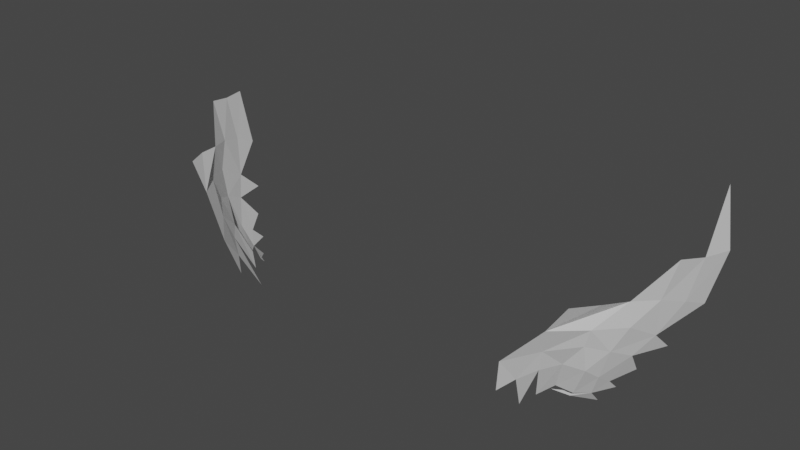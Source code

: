 # Source: SphenoidBone.blend  (saved by Blender 2.90.8; exported with 4.5.12 LTS)
import bpy
from mathutils import Matrix  # noqa: F401  (used for matrix-valued properties, if any)

bpy.ops.wm.read_factory_settings(use_empty=True)
scene = bpy.context.scene
scene.name = 'Scene'

# ---- materials (node trees are filled in below, after node groups)
mat_default_obj_003 = bpy.data.materials.new('Default OBJ.003')
mat_default_obj_003.use_transparent_shadow = False

# ---- material node trees
mat_default_obj_003.use_nodes = True; mat_default_obj_003.node_tree.nodes.clear()
_N = mat_default_obj_003.node_tree.nodes; _L = mat_default_obj_003.node_tree.links
n0 = _N.new('ShaderNodeBsdfPrincipled'); n0.name = 'Principled BSDF'; n0.location = (10, 300)
n0.distribution = 'GGX'
n0.subsurface_method = 'BURLEY'
n0.inputs[3].default_value = 1.45
n0.inputs[27].default_value = (0.0, 0.0, 0.0, 1.0)
n0.inputs[28].default_value = 1.0
n1 = _N.new('ShaderNodeOutputMaterial'); n1.name = 'Material Output'; n1.location = (320, 270)
_L.new(n0.outputs[0], n1.inputs[0])
n1.is_active_output = True

# ---- world
world_world = bpy.data.worlds.new('World'); scene.world = world_world
world_world.use_nodes = True; world_world.node_tree.nodes.clear()
_N = world_world.node_tree.nodes; _L = world_world.node_tree.links
n0 = _N.new('ShaderNodeOutputWorld'); n0.name = 'World Output'; n0.location = (300, 300)
n1 = _N.new('ShaderNodeBackground'); n1.name = 'Background'; n1.location = (10, 300)
n1.inputs[0].default_value = (0.05088, 0.05088, 0.05088, 1.0)
_L.new(n1.outputs[0], n0.inputs[0])
n0.is_active_output = True
world_world.color = (0.05088, 0.05088, 0.05088)
world_world.use_sun_shadow = False
world_world.sun_shadow_jitter_overblur = 0.0

# ---- meshes
me_mainskeleton_018 = bpy.data.meshes.new('mainSkeleton.018')
me_mainskeleton_018.from_pydata([(-0.4498, 14.86, -0.4543), (-0.6058, 14.75, -0.3566), (-0.6898, 14.34, -0.5642), (-4.569, 15.36, -0.5644), (-4.767, 15.6, -0.7984), (-4.761, 15.32, -0.8625), (-4.634, 15.06, -0.8046), (0.3831, 15.45, -1.32), (0.4366, 15.33, -1.587), (0.5868, 15.89, -1.581), (0.5014, 15.91, -1.311), (0.3831, 15.45, -1.32), (0.5868, 15.89, -1.581), (0.2245, 14.89, -1.437), (0.2196, 15.12, -1.186), (0.09168, 14.93, -1.051), (-4.016, 14.75, -0.3566), (-3.884, 14.63, -0.2592), (-3.975, 15.02, -0.1512), (-4.426, 14.48, -0.9364), (-4.537, 14.6, -1.033), (-4.532, 14.46, -1.177), (0.2873, 15.55, -1.054), (0.1389, 15.32, -0.8625), (0.2196, 15.12, -1.186), (0.2196, 15.12, -1.186), (0.3831, 15.45, -1.32), (0.2873, 15.55, -1.054), (-0.08472, 14.6, -1.033), (0.05033, 14.67, -1.251), (0.09168, 14.93, -1.051), (0.09168, 14.93, -1.051), (-0.1044, 14.72, -0.8654), (-0.08472, 14.6, -1.033), (-4.016, 14.75, -0.3566), (-4.172, 14.86, -0.4543), (-3.932, 14.34, -0.5642), (-4.256, 14.41, -0.8691), (-4.108, 14.46, -0.7868), (-4.426, 14.48, -0.9364), (-0.1044, 14.72, -0.8654), (-0.3041, 14.5, -0.8096), (-0.1956, 14.48, -0.9364), (-0.647, 15.02, -0.1512), (-0.7378, 14.63, -0.2592), (-0.6058, 14.75, -0.3566), (-0.1044, 14.72, -0.8654), (0.09168, 14.93, -1.051), (0.0117, 15.06, -0.8046), (0.0117, 15.06, -0.8046), (-0.1482, 14.85, -0.7052), (-0.1044, 14.72, -0.8654), (0.0117, 15.06, -0.8046), (0.1389, 15.32, -0.8625), (-0.05302, 15.36, -0.5644), (-0.05302, 15.36, -0.5644), (-0.1202, 15.16, -0.5965), (0.0117, 15.06, -0.8046), (-4.239, 15.11, -0.3827), (-4.502, 15.16, -0.5965), (-4.315, 14.91, -0.5934), (-4.315, 14.91, -0.5934), (-4.172, 14.86, -0.4543), (-4.239, 15.11, -0.3827), (-4.474, 14.85, -0.7052), (-4.196, 14.58, -0.7093), (-4.315, 14.91, -0.5934), (-4.634, 15.06, -0.8046), (-4.761, 15.32, -0.8625), (-4.841, 15.12, -1.186), (-4.714, 14.93, -1.051), (-4.634, 15.06, -0.8046), (-4.841, 15.12, -1.186), (-4.325, 15.4, -0.2644), (-4.66, 15.65, -0.5277), (-4.767, 15.6, -0.7984), (-5.123, 15.91, -1.311), (-5.005, 15.45, -1.32), (-4.909, 15.55, -1.054), (-5.123, 15.91, -1.311), (-4.909, 15.55, -1.054), (-5.037, 15.97, -1.047), (0.2196, 15.12, -1.186), (0.1389, 15.32, -0.8625), (0.0117, 15.06, -0.8046), (0.2196, 15.12, -1.186), (0.0117, 15.06, -0.8046), (0.09168, 14.93, -1.051), (-0.09019, 14.46, -1.177), (-0.08472, 14.6, -1.033), (-0.1956, 14.48, -0.9364), (-0.3825, 15.11, -0.3827), (-0.647, 15.02, -0.1512), (-0.6058, 14.75, -0.3566), (-0.3825, 15.11, -0.3827), (-0.6058, 14.75, -0.3566), (-0.4498, 14.86, -0.4543), (-4.841, 15.12, -1.186), (-4.761, 15.32, -0.8625), (-4.909, 15.55, -1.054), (-4.909, 15.55, -1.054), (-5.005, 15.45, -1.32), (-4.841, 15.12, -1.186), (-4.315, 14.91, -0.5934), (-4.502, 15.16, -0.5965), (-4.634, 15.06, -0.8046), (-4.318, 14.5, -0.8096), (-4.196, 14.58, -0.7093), (-4.474, 14.85, -0.7052), (-4.196, 14.58, -0.7093), (-4.062, 14.47, -0.6191), (-4.315, 14.91, -0.5934), (-4.426, 14.48, -0.9364), (-4.424, 14.33, -1.069), (-4.256, 14.41, -0.8691), (-4.634, 15.06, -0.8046), (-4.714, 14.93, -1.051), (-4.518, 14.72, -0.8654), (-4.518, 14.72, -0.8654), (-4.474, 14.85, -0.7052), (-4.634, 15.06, -0.8046), (-4.513, 15.68, -0.2751), (-4.66, 15.65, -0.5277), (-4.325, 15.4, -0.2644), (-5.209, 15.89, -1.581), (-5.059, 15.33, -1.587), (-5.005, 15.45, -1.32), (-5.209, 15.89, -1.581), (-5.005, 15.45, -1.32), (-5.123, 15.91, -1.311), (-0.3825, 15.11, -0.3827), (-0.2968, 15.4, -0.2644), (-0.647, 15.02, -0.1512), (-0.1956, 14.48, -0.9364), (-0.5139, 14.46, -0.7868), (-0.3663, 14.41, -0.8691), (0.1455, 15.6, -0.7984), (-0.05302, 15.36, -0.5644), (0.1389, 15.32, -0.8625), (0.1389, 15.32, -0.8625), (0.2873, 15.55, -1.054), (0.1455, 15.6, -0.7984), (-3.975, 15.02, -0.1512), (-4.325, 15.4, -0.2644), (-4.239, 15.11, -0.3827), (-0.05302, 15.36, -0.5644), (-0.2968, 15.4, -0.2644), (-0.3825, 15.11, -0.3827), (-0.05302, 15.36, -0.5644), (-0.3825, 15.11, -0.3827), (-0.1202, 15.16, -0.5965), (-0.4498, 14.86, -0.4543), (-0.56, 14.47, -0.6191), (-0.3067, 14.91, -0.5934), (-0.1202, 15.16, -0.5965), (-0.3067, 14.91, -0.5934), (-0.1482, 14.85, -0.7052), (0.1455, 15.6, -0.7984), (0.03771, 15.65, -0.5277), (-0.2968, 15.4, -0.2644), (-0.1482, 14.85, -0.7052), (0.0117, 15.06, -0.8046), (-0.1202, 15.16, -0.5965), (-4.016, 14.75, -0.3566), (-3.975, 15.02, -0.1512), (-4.239, 15.11, -0.3827), (-4.172, 14.86, -0.4543), (-4.016, 14.75, -0.3566), (-4.239, 15.11, -0.3827), (-4.315, 14.91, -0.5934), (-4.062, 14.47, -0.6191), (-4.172, 14.86, -0.4543), (-4.767, 15.6, -0.7984), (-4.909, 15.55, -1.054), (-4.761, 15.32, -0.8625), (-5.037, 15.97, -1.047), (-4.909, 15.55, -1.054), (-4.767, 15.6, -0.7984), (-0.1044, 14.72, -0.8654), (-0.1956, 14.48, -0.9364), (-0.08472, 14.6, -1.033), (0.4366, 15.33, -1.587), (0.3831, 15.45, -1.32), (0.2196, 15.12, -1.186), (0.1455, 15.6, -0.7984), (0.2873, 15.55, -1.054), (0.4153, 15.97, -1.047), (-0.2968, 15.4, -0.2644), (0.03771, 15.65, -0.5277), (-0.1093, 15.68, -0.2751), (-0.3663, 14.41, -0.8691), (-0.1976, 14.33, -1.069), (-0.1956, 14.48, -0.9364), (-0.3067, 14.91, -0.5934), (-0.56, 14.47, -0.6191), (-0.4262, 14.58, -0.7093), (-4.426, 14.48, -0.9364), (-4.318, 14.5, -0.8096), (-4.518, 14.72, -0.8654), (-4.634, 15.06, -0.8046), (-4.502, 15.16, -0.5965), (-4.569, 15.36, -0.5644), (-4.474, 14.85, -0.7052), (-4.518, 14.72, -0.8654), (-4.318, 14.5, -0.8096), (-4.474, 14.85, -0.7052), (-4.315, 14.91, -0.5934), (-4.634, 15.06, -0.8046), (-0.1482, 14.85, -0.7052), (-0.4262, 14.58, -0.7093), (-0.3041, 14.5, -0.8096), (-0.2968, 15.4, -0.2644), (-0.05302, 15.36, -0.5644), (0.1455, 15.6, -0.7984), (0.2873, 15.55, -1.054), (0.3831, 15.45, -1.32), (0.5014, 15.91, -1.311), (0.4153, 15.97, -1.047), (0.2873, 15.55, -1.054), (0.5014, 15.91, -1.311), (0.5976, 16.57, -1.352), (0.5014, 15.91, -1.311), (0.5868, 15.89, -1.581), (-0.3041, 14.5, -0.8096), (-0.1044, 14.72, -0.8654), (-0.1482, 14.85, -0.7052), (-4.325, 15.4, -0.2644), (-4.767, 15.6, -0.7984), (-4.569, 15.36, -0.5644), (-4.714, 14.93, -1.051), (-4.672, 14.67, -1.251), (-4.537, 14.6, -1.033), (-4.537, 14.6, -1.033), (-4.518, 14.72, -0.8654), (-4.714, 14.93, -1.051), (-4.239, 15.11, -0.3827), (-4.325, 15.4, -0.2644), (-4.569, 15.36, -0.5644), (-4.502, 15.16, -0.5965), (-4.239, 15.11, -0.3827), (-4.569, 15.36, -0.5644), (-4.714, 14.93, -1.051), (-4.841, 15.12, -1.186), (-4.846, 14.89, -1.437), (-4.518, 14.72, -0.8654), (-4.537, 14.6, -1.033), (-4.426, 14.48, -0.9364), (-4.841, 15.12, -1.186), (-5.005, 15.45, -1.32), (-5.059, 15.33, -1.587), (-0.3067, 14.91, -0.5934), (-0.4262, 14.58, -0.7093), (-0.1482, 14.85, -0.7052), (-0.3067, 14.91, -0.5934), (-0.1202, 15.16, -0.5965), (-0.3825, 15.11, -0.3827), (-0.3825, 15.11, -0.3827), (-0.4498, 14.86, -0.4543), (-0.3067, 14.91, -0.5934)], [], [(0, 1, 2), (3, 4, 5), (3, 5, 6), (7, 8, 9), (10, 11, 12), (13, 14, 15), (16, 17, 18), (19, 20, 21), (22, 23, 24), (25, 26, 27), (28, 29, 30), (31, 32, 33), (34, 35, 36), (37, 38, 39), (40, 41, 42), (43, 44, 45), (46, 47, 48), (49, 50, 51), (52, 53, 54), (55, 56, 57), (58, 59, 60), (61, 62, 63), (64, 65, 66), (67, 68, 69), (70, 71, 72), (73, 74, 75), (76, 77, 78), (79, 80, 81), (82, 83, 84), (85, 86, 87), (88, 89, 90), (91, 92, 93), (94, 95, 96), (97, 98, 99), (100, 101, 102), (103, 104, 105), (106, 107, 108), (109, 110, 111), (112, 113, 114), (115, 116, 117), (118, 119, 120), (121, 122, 123), (124, 125, 126), (127, 128, 129), (130, 131, 132), (133, 134, 135), (136, 137, 138), (139, 140, 141), (142, 143, 144), (145, 146, 147), (148, 149, 150), (151, 152, 153), (154, 155, 156), (157, 158, 159), (160, 161, 162), (163, 164, 165), (166, 167, 168), (169, 170, 171), (172, 173, 174), (175, 176, 177), (178, 179, 180), (181, 182, 183), (184, 185, 186), (187, 188, 189), (190, 191, 192), (193, 194, 195), (196, 197, 198), (199, 200, 201), (202, 203, 204), (205, 206, 207), (208, 209, 210), (211, 212, 213), (214, 215, 216), (217, 218, 219), (220, 221, 222), (223, 224, 225), (226, 227, 228), (229, 230, 231), (232, 233, 234), (235, 236, 237), (238, 239, 240), (241, 242, 243), (244, 245, 246), (247, 248, 249), (250, 251, 252), (253, 254, 255), (256, 257, 258)])
me_mainskeleton_018.polygons.foreach_set('use_smooth', [1, 1, 1, 0, 0, 0, 0, 0, 0, 0, 1, 0, 0, 0, 0, 0, 0, 0, 0, 0, 0, 0, 0, 0, 0, 1, 0, 0, 0, 0, 0, 0, 0, 0, 0, 0, 0, 0, 0, 0, 0, 0, 0, 0, 0, 0, 0, 0, 0, 0, 0, 0, 0, 1, 0, 0, 0, 0, 0, 0, 0, 0, 0, 0, 0, 0, 0, 0, 1, 0, 0, 0, 0, 0, 0, 0, 1, 1, 0, 0, 0, 0, 0, 0, 0, 0, 0])
me_mainskeleton_018.materials.append(mat_default_obj_003)
me_mainskeleton_018.use_remesh_fix_poles = True
me_mainskeleton_018.use_remesh_preserve_attributes = False
me_mainskeleton_018.use_mirror_vertex_groups = False
me_mainskeleton_018.update()
me_mainskeleton_018.normals_split_custom_set([tuple(v) for v in zip(*[iter([0.6671, -0.4393, 0.6016, 0.6703, -0.4393, 0.5981, 0.662, -0.4383, 0.608, -0.8074, -0.2059, 0.5529, -0.8074, -0.206, 0.5529, -0.8074, -0.206, 0.5529, -0.8074, -0.2059, 0.5529, -0.8074, -0.206, 0.5529, -0.8074, -0.206, 0.5529, 0.9198, -0.2514, 0.3012, 0.9198, -0.2514, 0.3012, 0.9198, -0.2514, 0.3012, 0.9182, -0.2443, 0.3118, 0.9182, -0.2443, 0.3118, 0.9182, -0.2443, 0.3118, 0.8752, -0.3471, 0.3369, 0.8752, -0.3471, 0.3369, 0.8752, -0.3471, 0.3369, -0.7395, -0.3316, 0.5857, -0.7395, -0.3316, 0.5857, -0.7395, -0.3316, 0.5857, -0.8095, -0.4228, 0.4074, -0.8095, -0.4228, 0.4074, -0.8095, -0.4228, 0.4074, 0.8887, -0.26, 0.3777, 0.8887, -0.26, 0.3777, 0.8887, -0.26, 0.3777, 0.8733, -0.2668, 0.4075, 0.8733, -0.2668, 0.4075, 0.8733, -0.2668, 0.4075, 0.8239, -0.4231, 0.3771, 0.8239, -0.4231, 0.3771, 0.8239, -0.4231, 0.3771, 0.8205, -0.4208, 0.387, 0.8205, -0.4208, 0.387, 0.8205, -0.4208, 0.387, -0.6652, -0.4383, 0.6045, -0.6652, -0.4383, 0.6045, -0.6652, -0.4383, 0.6045, -0.4317, -0.1855, 0.8827, -0.4317, -0.1855, 0.8827, -0.4317, -0.1855, 0.8827, 0.6629, -0.4403, 0.6055, 0.6629, -0.4403, 0.6055, 0.6629, -0.4403, 0.6055, 0.7395, -0.3316, 0.5857, 0.7395, -0.3316, 0.5857, 0.7395, -0.3316, 0.5857, 0.8168, -0.3643, 0.4473, 0.8168, -0.3643, 0.4473, 0.8168, -0.3643, 0.4473, 0.7799, -0.3629, 0.5099, 0.7799, -0.3629, 0.5099, 0.7799, -0.3629, 0.5099, 0.7917, -0.2622, 0.5517, 0.7917, -0.2622, 0.5517, 0.7917, -0.2622, 0.5517, 0.7121, -0.3311, 0.6191, 0.7121, -0.3311, 0.6191, 0.7121, -0.3311, 0.6191, -0.6148, -0.4447, 0.6513, -0.6148, -0.4447, 0.6513, -0.6148, -0.4447, 0.6513, -0.7132, -0.3579, 0.6027, -0.7132, -0.3579, 0.6027, -0.7132, -0.3579, 0.6027, -0.412, -0.4332, 0.8016, -0.412, -0.4332, 0.8016, -0.412, -0.4332, 0.8016, -0.8537, -0.3242, 0.4075, -0.8537, -0.3242, 0.4075, -0.8537, -0.3242, 0.4075, -0.8629, -0.2806, 0.4203, -0.8629, -0.2806, 0.4203, -0.8629, -0.2806, 0.4203, -0.7335, -0.5432, 0.4085, -0.7335, -0.5432, 0.4085, -0.7335, -0.5432, 0.4085, -0.8846, -0.2373, 0.4014, -0.8846, -0.2373, 0.4014, -0.8846, -0.2373, 0.4014, -0.8934, -0.275, 0.3553, -0.8934, -0.275, 0.3553, -0.8934, -0.275, 0.3553, 0.8537, -0.3242, 0.4075, 0.8537, -0.3242, 0.4075, 0.8537, -0.3242, 0.4075, 0.8629, -0.2806, 0.4203, 0.8629, -0.2806, 0.4203, 0.8629, -0.2806, 0.4203, 0.8095, -0.4228, 0.4074, 0.8095, -0.4228, 0.4074, 0.8095, -0.4228, 0.4074, 0.6762, -0.377, 0.6329, 0.6762, -0.377, 0.6329, 0.6762, -0.377, 0.6329, 0.6528, -0.3599, 0.6666, 0.6528, -0.3599, 0.6666, 0.6528, -0.3599, 0.6666, -0.8887, -0.26, 0.3777, -0.8887, -0.26, 0.3777, -0.8887, -0.26, 0.3777, -0.8733, -0.2668, 0.4075, -0.8733, -0.2668, 0.4075, -0.8733, -0.2668, 0.4075, -0.6292, -0.4556, 0.6297, -0.6292, -0.4556, 0.6297, -0.6292, -0.4556, 0.6297, -0.3931, -0.4141, 0.821, -0.3931, -0.4141, 0.821, -0.3931, -0.4141, 0.821, -0.7269, -0.4484, 0.5202, -0.7269, -0.4484, 0.5202, -0.7269, -0.4484, 0.5202, -0.5099, -0.5688, 0.6453, -0.5099, -0.5688, 0.6453, -0.5099, -0.5688, 0.6453, -0.8168, -0.3643, 0.4473, -0.8168, -0.3643, 0.4473, -0.8168, -0.3643, 0.4473, -0.7799, -0.3629, 0.5099, -0.7799, -0.3629, 0.5099, -0.7799, -0.3629, 0.5099, -0.7378, -0.4751, 0.4795, -0.7378, -0.4751, 0.4795, -0.7378, -0.4751, 0.4795, -0.9198, -0.2514, 0.3012, -0.9198, -0.2514, 0.3012, -0.9198, -0.2514, 0.3012, -0.9182, -0.2443, 0.3118, -0.9182, -0.2443, 0.3118, -0.9182, -0.2443, 0.3118, 0.6676, -0.4426, 0.5987, 0.6676, -0.4426, 0.5987, 0.6676, -0.4426, 0.5987, 0.4317, -0.1855, 0.8828, 0.4317, -0.1855, 0.8828, 0.4317, -0.1855, 0.8828, 0.8209, -0.1462, 0.552, 0.8209, -0.1462, 0.552, 0.8209, -0.1462, 0.552, 0.8552, -0.1352, 0.5003, 0.8552, -0.1352, 0.5003, 0.8552, -0.1352, 0.5003, -0.6676, -0.4426, 0.5987, -0.6676, -0.4426, 0.5987, -0.6676, -0.4426, 0.5987, 0.6699, -0.4423, 0.5964, 0.6699, -0.4423, 0.5964, 0.6699, -0.4423, 0.5964, 0.6343, -0.3188, 0.7043, 0.6343, -0.3188, 0.7043, 0.6343, -0.3188, 0.7043, 0.7021, -0.4366, 0.5625, 0.7021, -0.4366, 0.5625, 0.7021, -0.4366, 0.5625, 0.4629, -0.3308, 0.8224, 0.4629, -0.3308, 0.8224, 0.4629, -0.3308, 0.8224, 0.7335, -0.5432, 0.4085, 0.7335, -0.5432, 0.4085, 0.7335, -0.5432, 0.4085, 0.7395, -0.2817, 0.6114, 0.7395, -0.2817, 0.6114, 0.7395, -0.2817, 0.6114, -0.6762, -0.377, 0.6329, -0.6762, -0.377, 0.6329, -0.6762, -0.377, 0.6329, -0.6528, -0.3599, 0.6666, -0.6528, -0.3599, 0.6666, -0.6528, -0.3599, 0.6666, -0.7021, -0.4366, 0.5625, -0.7021, -0.4366, 0.5625, -0.7021, -0.4366, 0.5625, -0.8552, -0.1352, 0.5003, -0.8552, -0.1352, 0.5003, -0.8552, -0.1352, 0.5003, -0.8232, -0.2564, 0.5065, -0.8232, -0.2564, 0.5065, -0.8232, -0.2564, 0.5065, 0.81, -0.4337, 0.3947, 0.81, -0.4337, 0.3947, 0.81, -0.4337, 0.3947, 0.8936, -0.3111, 0.3237, 0.8936, -0.3111, 0.3237, 0.8936, -0.3111, 0.3237, 0.8232, -0.2564, 0.5065, 0.8232, -0.2564, 0.5065, 0.8232, -0.2564, 0.5065, 0.7378, -0.4751, 0.4795, 0.7378, -0.4751, 0.4795, 0.7378, -0.4751, 0.4795, 0.51, -0.5688, 0.6453, 0.51, -0.5688, 0.6453, 0.51, -0.5688, 0.6453, 0.7269, -0.4484, 0.5202, 0.7269, -0.4484, 0.5202, 0.7269, -0.4484, 0.5202, -0.6629, -0.4403, 0.6055, -0.6629, -0.4403, 0.6055, -0.6629, -0.4403, 0.6055, -0.7121, -0.3311, 0.6191, -0.7121, -0.3311, 0.6191, -0.7121, -0.3311, 0.6191, -0.6801, -0.4653, 0.5665, -0.6801, -0.4653, 0.5665, -0.6801, -0.4653, 0.5665, -0.5657, -0.0421, 0.8235, -0.5657, -0.0421, 0.8235, -0.5657, -0.0421, 0.8235, 0.3931, -0.4141, 0.8209, 0.3931, -0.4141, 0.8209, 0.3931, -0.4141, 0.8209, 0.7744, -0.02508, 0.6322, 0.7744, -0.02508, 0.6322, 0.7744, -0.02508, 0.6322, 0.8846, -0.2373, 0.4014, 0.8846, -0.2373, 0.4014, 0.8846, -0.2373, 0.4014, 0.8934, -0.275, 0.3553, 0.8934, -0.275, 0.3553, 0.8934, -0.275, 0.3553, 0.9438, -0.1177, 0.3088, 0.9438, -0.1177, 0.3088, 0.9438, -0.1177, 0.3088, 0.6801, -0.4653, 0.5665, 0.6801, -0.4653, 0.5665, 0.6801, -0.4653, 0.5665, -0.7744, -0.02508, 0.6322, -0.7744, -0.02508, 0.6322, -0.7744, -0.02508, 0.6322, -0.8239, -0.4231, 0.3771, -0.8239, -0.4231, 0.3771, -0.8239, -0.4231, 0.3771, -0.8205, -0.4208, 0.387, -0.8205, -0.4208, 0.387, -0.8205, -0.4208, 0.387, -0.6699, -0.4423, 0.5964, -0.6699, -0.4423, 0.5964, -0.6699, -0.4423, 0.5964, -0.6343, -0.3188, 0.7043, -0.6343, -0.3188, 0.7043, -0.6343, -0.3188, 0.7043, -0.8752, -0.3471, 0.3369, -0.8752, -0.3471, 0.3369, -0.8752, -0.3471, 0.3369, -0.81, -0.4337, 0.3947, -0.81, -0.4337, 0.3947, -0.81, -0.4337, 0.3947, -0.8936, -0.3111, 0.3237, -0.8936, -0.3111, 0.3237, -0.8936, -0.3111, 0.3237, 0.412, -0.4332, 0.8016, 0.412, -0.4332, 0.8016, 0.412, -0.4332, 0.8016, 0.6148, -0.4447, 0.6513, 0.6148, -0.4447, 0.6513, 0.6148, -0.4447, 0.6513, 0.7132, -0.3579, 0.6027, 0.7132, -0.3579, 0.6027, 0.7132, -0.3579, 0.6027])] * 3)])

# ---- objects
ob_sphenoid_bone = bpy.data.objects.new('Sphenoid Bone', me_mainskeleton_018)

# ---- transforms, parenting, visibility, modifiers, constraints
ob_sphenoid_bone.location = (2.267, -0.8038, -15.08)
ob_sphenoid_bone.rotation_mode = 'QUATERNION'
ob_sphenoid_bone.rotation_quaternion = (0.7071, 0.7071, 0.0, 0.0)
ob_sphenoid_bone.lineart.crease_threshold = 0.0

# ---- collection membership
scene.collection.objects.link(ob_sphenoid_bone)

# ---- scene / render settings (as saved in the file)
scene.frame_start = 1; scene.frame_end = 250; scene.frame_set(219)
scene.render.engine = 'BLENDER_EEVEE_NEXT'
scene.cycles.use_denoising = False
scene.cycles.samples = 128
scene.cycles.sampling_pattern = 'TABULATED_SOBOL'
scene.cycles.use_adaptive_sampling = False
scene.cycles.use_light_tree = False
scene.view_settings.view_transform = 'Filmic'
bpy.context.view_layer.update()

# ---- added for rendering (the .blend has no active camera and no usable light): camera, sun
cam_auto = bpy.data.cameras.new('AutoCamera')
cam_auto.lens = 50.0
cam_auto.sensor_width = 36.0
cam_auto.clip_end = 1000.0
ob_auto_camera = bpy.data.objects.new('AutoCamera', cam_auto)
scene.collection.objects.link(ob_auto_camera)
ob_auto_camera.location = (5.87146, -7.02623, 5.10193)
ob_auto_camera.rotation_euler = (1.09748, -7.21219e-08, 0.694738)
scene.camera = ob_auto_camera
light_auto_sun = bpy.data.lights.new('AutoSun', 'SUN')
light_auto_sun.energy = 3.0
light_auto_sun.angle = 0.0523599
ob_auto_sun = bpy.data.objects.new('AutoSun', light_auto_sun)
scene.collection.objects.link(ob_auto_sun)
ob_auto_sun.rotation_euler = (0.872665, 0.174533, 0.523599)
bpy.context.view_layer.update()
